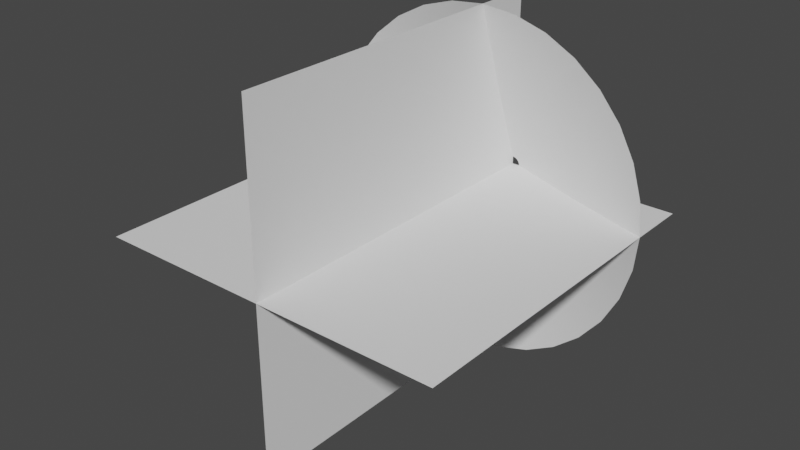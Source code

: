 # Source: MuzzleFlash.blend  (saved by Blender 2.93.21; exported with 4.5.12 LTS)
import bpy
from mathutils import Matrix  # noqa: F401  (used for matrix-valued properties, if any)

bpy.ops.wm.read_factory_settings(use_empty=True)
scene = bpy.context.scene
scene.name = 'Scene'

# ---- collections
col_collection = bpy.data.collections.new('Collection'); scene.collection.children.link(col_collection)

# ---- world
world_world = bpy.data.worlds.new('World'); scene.world = world_world
world_world.use_nodes = True; world_world.node_tree.nodes.clear()
_N = world_world.node_tree.nodes; _L = world_world.node_tree.links
n0 = _N.new('ShaderNodeOutputWorld'); n0.name = 'World Output'; n0.location = (300, 300)
n1 = _N.new('ShaderNodeBackground'); n1.name = 'Background'; n1.location = (10, 300)
n1.inputs[0].default_value = (0.05088, 0.05088, 0.05088, 1.0)
_L.new(n1.outputs[0], n0.inputs[0])
n0.is_active_output = True
world_world.color = (0.05088, 0.05088, 0.05088)
world_world.use_sun_shadow = False
world_world.sun_shadow_jitter_overblur = 0.0

# ---- meshes
me_circle = bpy.data.meshes.new('Circle')
me_circle.from_pydata([(0.0, 1.0, 0.3456), (-0.1951, 0.9808, 0.3456), (-0.3827, 0.9239, 0.3456), (-0.5556, 0.8315, 0.3456), (-0.7071, 0.7071, 0.3456), (-0.8315, 0.5556, 0.3456), (-0.9239, 0.3827, 0.3456), (-0.9808, 0.1951, 0.3456), (-1.0, -4.371e-08, 0.3456), (-0.9808, -0.1951, 0.3456), (-0.9239, -0.3827, 0.3456), (-0.8315, -0.5556, 0.3456), (-0.7071, -0.7071, 0.3456), (-0.5556, -0.8315, 0.3456), (-0.3827, -0.9239, 0.3456), (-0.1951, -0.9808, 0.3456), (8.742e-08, -1.0, 0.3456), (0.1951, -0.9808, 0.3456), (0.3827, -0.9239, 0.3456), (0.5556, -0.8315, 0.3456), (0.7071, -0.7071, 0.3456), (0.8315, -0.5556, 0.3456), (0.9239, -0.3827, 0.3456), (0.9808, -0.1951, 0.3456), (1.0, 1.192e-08, 0.3456), (0.9808, 0.1951, 0.3456), (0.9239, 0.3827, 0.3456), (0.8315, 0.5556, 0.3456), (0.7071, 0.7071, 0.3456), (0.5556, 0.8315, 0.3456), (0.3827, 0.9239, 0.3456), (0.1951, 0.9808, 0.3456), (-1.336e-08, 0.04338, 0.001516), (-0.008463, 0.04255, 0.001516), (-0.0166, 0.04008, 0.001516), (-0.0241, 0.03607, 0.001516), (-0.03067, 0.03067, 0.001516), (-0.03607, 0.0241, 0.001516), (-0.04008, 0.0166, 0.001516), (-0.04255, 0.008463, 0.001516), (-0.04338, -1.971e-08, 0.001516), (-0.04255, -0.008463, 0.001516), (-0.04008, -0.0166, 0.001516), (-0.03607, -0.0241, 0.001516), (-0.03067, -0.03067, 0.001516), (-0.0241, -0.03607, 0.001516), (-0.0166, -0.04008, 0.001516), (-0.008463, -0.04255, 0.001516), (-9.571e-09, -0.04338, 0.001516), (0.008463, -0.04255, 0.001516), (0.0166, -0.04008, 0.001516), (0.0241, -0.03607, 0.001516), (0.03067, -0.03067, 0.001516), (0.03607, -0.0241, 0.001516), (0.04008, -0.0166, 0.001516), (0.04255, -0.008463, 0.001516), (0.04338, -1.73e-08, 0.001516), (0.04255, 0.008463, 0.001516), (0.04008, 0.0166, 0.001516), (0.03607, 0.0241, 0.001516), (0.03067, 0.03067, 0.001516), (0.0241, 0.03607, 0.001516), (0.0166, 0.04008, 0.001516), (0.008463, 0.04255, 0.001516), (-0.368, -0.368, 0.1816), (-0.2891, -0.4327, 0.1816), (0.4808, 0.1992, 0.1816), (0.4327, 0.2891, 0.1816), (-0.1992, -0.4808, 0.1816), (-6.699e-09, 0.5204, 0.1816), (-0.1015, 0.5104, 0.1816), (0.368, 0.368, 0.1816), (-0.1015, -0.5104, 0.1816), (-0.1992, 0.4808, 0.1816), (0.2891, 0.4327, 0.1816), (3.88e-08, -0.5204, 0.1816), (-0.2891, 0.4327, 0.1816), (0.1992, 0.4808, 0.1816), (0.1015, -0.5104, 0.1816), (-0.368, 0.368, 0.1816), (0.1015, 0.5104, 0.1816), (0.1992, -0.4808, 0.1816), (-0.4327, 0.2891, 0.1816), (0.2891, -0.4327, 0.1816), (-0.4808, 0.1992, 0.1816), (0.368, -0.368, 0.1816), (-0.5104, 0.1015, 0.1816), (0.4327, -0.2891, 0.1816), (-0.5204, -3.168e-08, 0.1816), (0.4808, -0.1992, 0.1816), (-0.5104, -0.1015, 0.1816), (0.5104, -0.1015, 0.1816), (-0.4808, -0.1992, 0.1816), (0.5204, -2.726e-09, 0.1816), (-0.4327, -0.2891, 0.1816), (0.5104, 0.1015, 0.1816)], [], [(65, 64, 44, 45), (67, 66, 58, 59), (68, 65, 45, 46), (70, 69, 32, 33), (71, 67, 59, 60), (72, 68, 46, 47), (73, 70, 33, 34), (74, 71, 60, 61), (75, 72, 47, 48), (76, 73, 34, 35), (77, 74, 61, 62), (78, 75, 48, 49), (79, 76, 35, 36), (80, 77, 62, 63), (81, 78, 49, 50), (82, 79, 36, 37), (69, 80, 63, 32), (83, 81, 50, 51), (84, 82, 37, 38), (85, 83, 51, 52), (86, 84, 38, 39), (87, 85, 52, 53), (88, 86, 39, 40), (89, 87, 53, 54), (90, 88, 40, 41), (91, 89, 54, 55), (92, 90, 41, 42), (93, 91, 55, 56), (94, 92, 42, 43), (95, 93, 56, 57), (64, 94, 43, 44), (66, 95, 57, 58), (26, 25, 95, 66), (12, 11, 94, 64), (25, 24, 93, 95), (11, 10, 92, 94), (24, 23, 91, 93), (10, 9, 90, 92), (23, 22, 89, 91), (9, 8, 88, 90), (22, 21, 87, 89), (8, 7, 86, 88), (21, 20, 85, 87), (7, 6, 84, 86), (20, 19, 83, 85), (6, 5, 82, 84), (19, 18, 81, 83), (0, 31, 80, 69), (5, 4, 79, 82), (18, 17, 78, 81), (31, 30, 77, 80), (4, 3, 76, 79), (17, 16, 75, 78), (30, 29, 74, 77), (3, 2, 73, 76), (16, 15, 72, 75), (29, 28, 71, 74), (2, 1, 70, 73), (15, 14, 68, 72), (28, 27, 67, 71), (1, 0, 69, 70), (14, 13, 65, 68), (27, 26, 66, 67), (13, 12, 64, 65)])
me_circle.polygons.foreach_set('use_smooth', [True] * 64)
_uv = me_circle.uv_layers.new(name='UVMap')
_uv.uv.foreach_set('vector', [0.7505, 0.4991, 0.7817, 0.4991, 0.7824, 0.0004137, 0.7512, 0.0003678, 0.3139, 0.4984, 0.3451, 0.4985, 0.3458, -0.000229, 0.3146, -0.0002749, 0.7193, 0.499, 0.7505, 0.4991, 0.7512, 0.0003678, 0.72, 0.0003219, 0.1268, 0.4981, 0.1579, 0.4982, 0.1587, -0.0005045, 0.1275, -0.0005504, 0.2827, 0.4984, 0.3139, 0.4984, 0.3146, -0.0002749, 0.2834, -0.0003209, 0.6881, 0.499, 0.7193, 0.499, 0.72, 0.0003219, 0.6889, 0.000276, 0.09557, 0.4981, 0.1268, 0.4981, 0.1275, -0.0005504, 0.0963, -0.0005963, 0.2515, 0.4983, 0.2827, 0.4984, 0.2834, -0.0003209, 0.2522, -0.0003667, 0.6569, 0.4989, 0.6881, 0.499, 0.6889, 0.000276, 0.6577, 0.0002301, 0.06438, 0.498, 0.09557, 0.4981, 0.0963, -0.0005963, 0.06511, -0.0006422, 0.2203, 0.4983, 0.2515, 0.4983, 0.2522, -0.0003667, 0.2211, -0.0004127, 0.6258, 0.4989, 0.6569, 0.4989, 0.6577, 0.0002301, 0.6265, 0.0001842, 0.03319, 0.498, 0.06438, 0.498, 0.06511, -0.0006422, 0.03393, -0.0006881, 0.1891, 0.4982, 0.2203, 0.4983, 0.2211, -0.0004127, 0.1899, -0.0004585, 0.5946, 0.4988, 0.6258, 0.4989, 0.6265, 0.0001842, 0.5953, 0.0001383, 0.002005, 0.498, 0.03319, 0.498, 0.03393, -0.0006881, 0.00274, -0.0007341, 0.1579, 0.4982, 0.1891, 0.4982, 0.1899, -0.0004585, 0.1587, -0.0005045, 0.5634, 0.4988, 0.5946, 0.4988, 0.5953, 0.0001383, 0.5641, 9.239e-05, 0.9688, 0.4994, 1.0, 0.4994, 1.001, 0.0007351, 0.9695, 0.0006891, 0.5322, 0.4987, 0.5634, 0.4988, 0.5641, 9.239e-05, 0.5329, 4.649e-05, 0.9376, 0.4993, 0.9688, 0.4994, 0.9695, 0.0006891, 0.9384, 0.0006433, 0.501, 0.4987, 0.5322, 0.4987, 0.5329, 4.649e-05, 0.5017, 5.364e-07, 0.9064, 0.4993, 0.9376, 0.4993, 0.9384, 0.0006433, 0.9072, 0.0005974, 0.4698, 0.4986, 0.501, 0.4987, 0.5017, 5.364e-07, 0.4706, -4.53e-05, 0.8753, 0.4992, 0.9064, 0.4993, 0.9072, 0.0005974, 0.876, 0.0005515, 0.4386, 0.4986, 0.4698, 0.4986, 0.4706, -4.53e-05, 0.4394, -9.131e-05, 0.8441, 0.4992, 0.8753, 0.4992, 0.876, 0.0005515, 0.8448, 0.0005056, 0.4074, 0.4985, 0.4386, 0.4986, 0.4394, -9.131e-05, 0.4082, -0.0001372, 0.8129, 0.4991, 0.8441, 0.4992, 0.8448, 0.0005056, 0.8136, 0.0004597, 0.3763, 0.4985, 0.4074, 0.4985, 0.4082, -0.0001372, 0.377, -0.0001831, 0.7817, 0.4991, 0.8129, 0.4991, 0.8136, 0.0004597, 0.7824, 0.0004137, 0.3451, 0.4985, 0.3763, 0.4985, 0.377, -0.0001831, 0.3458, -0.000229, 0.3443, 0.9998, 0.3755, 0.9998, 0.3763, 0.4985, 0.3451, 0.4985, 0.781, 1.0, 0.8121, 1.0, 0.8129, 0.4991, 0.7817, 0.4991, 0.3755, 0.9998, 0.4067, 0.9999, 0.4074, 0.4985, 0.3763, 0.4985, 0.8121, 1.0, 0.8433, 1.001, 0.8441, 0.4992, 0.8129, 0.4991, 0.4067, 0.9999, 0.4379, 0.9999, 0.4386, 0.4986, 0.4074, 0.4985, 0.8433, 1.001, 0.8745, 1.001, 0.8753, 0.4992, 0.8441, 0.4992, 0.4379, 0.9999, 0.4691, 1.0, 0.4698, 0.4986, 0.4386, 0.4986, 0.8745, 1.001, 0.9057, 1.001, 0.9064, 0.4993, 0.8753, 0.4992, 0.4691, 1.0, 0.5003, 1.0, 0.501, 0.4987, 0.4698, 0.4986, 0.9057, 1.001, 0.9369, 1.001, 0.9376, 0.4993, 0.9064, 0.4993, 0.5003, 1.0, 0.5315, 1.0, 0.5322, 0.4987, 0.501, 0.4987, 0.9369, 1.001, 0.9681, 1.001, 0.9688, 0.4994, 0.9376, 0.4993, 0.5315, 1.0, 0.5626, 1.0, 0.5634, 0.4988, 0.5322, 0.4987, 0.9681, 1.001, 0.9993, 1.001, 1.0, 0.4994, 0.9688, 0.4994, 0.5626, 1.0, 0.5938, 1.0, 0.5946, 0.4988, 0.5634, 0.4988, 0.1572, 0.9995, 0.1884, 0.9995, 0.1891, 0.4982, 0.1579, 0.4982, 0.001267, 0.9993, 0.03245, 0.9993, 0.03319, 0.498, 0.002005, 0.498, 0.5938, 1.0, 0.625, 1.0, 0.6258, 0.4989, 0.5946, 0.4988, 0.1884, 0.9995, 0.2196, 0.9996, 0.2203, 0.4983, 0.1891, 0.4982, 0.03245, 0.9993, 0.06364, 0.9994, 0.06438, 0.498, 0.03319, 0.498, 0.625, 1.0, 0.6562, 1.0, 0.6569, 0.4989, 0.6258, 0.4989, 0.2196, 0.9996, 0.2508, 0.9996, 0.2515, 0.4983, 0.2203, 0.4983, 0.06364, 0.9994, 0.09483, 0.9994, 0.09557, 0.4981, 0.06438, 0.498, 0.6562, 1.0, 0.6874, 1.0, 0.6881, 0.499, 0.6569, 0.4989, 0.2508, 0.9996, 0.282, 0.9997, 0.2827, 0.4984, 0.2515, 0.4983, 0.09483, 0.9994, 0.126, 0.9994, 0.1268, 0.4981, 0.09557, 0.4981, 0.6874, 1.0, 0.7186, 1.0, 0.7193, 0.499, 0.6881, 0.499, 0.282, 0.9997, 0.3131, 0.9997, 0.3139, 0.4984, 0.2827, 0.4984, 0.126, 0.9994, 0.1572, 0.9995, 0.1579, 0.4982, 0.1268, 0.4981, 0.7186, 1.0, 0.7498, 1.0, 0.7505, 0.4991, 0.7193, 0.499, 0.3131, 0.9997, 0.3443, 0.9998, 0.3451, 0.4985, 0.3139, 0.4984, 0.7498, 1.0, 0.781, 1.0, 0.7817, 0.4991, 0.7505, 0.4991])
me_circle.use_remesh_fix_poles = True
me_circle.use_remesh_preserve_attributes = False
me_circle.update()
me_plane = bpy.data.meshes.new('Plane')
me_plane.from_pydata([(-1.0, -2.0, 2.34e-05), (1.0, -2.0, 2.34e-05), (-1.0, 0.0, 2.34e-05), (1.0, 0.0, 2.34e-05)], [], [(0, 1, 3, 2)])
_uv = me_plane.uv_layers.new(name='UVMap')
_uv.uv.foreach_set('vector', [0.0, 0.0, 1.0, 0.0, 1.0, 1.0, 0.0, 1.0])
me_plane.use_remesh_fix_poles = True
me_plane.use_remesh_preserve_attributes = False
me_plane.update()
me_plane_001 = bpy.data.meshes.new('Plane.001')
me_plane_001.from_pydata([(-1.0, -2.0, -1.023e-12), (1.0, -2.0, -1.023e-12), (-1.0, 0.0, -1.023e-12), (1.0, 0.0, -1.023e-12)], [], [(0, 1, 3, 2)])
_uv = me_plane_001.uv_layers.new(name='UVMap')
_uv.uv.foreach_set('vector', [0.0, 0.0, 1.0, 0.0, 1.0, 1.0, 0.0, 1.0])
me_plane_001.use_remesh_fix_poles = True
me_plane_001.use_remesh_preserve_attributes = False
me_plane_001.update()

# ---- objects
ob_circle = bpy.data.objects.new('Circle', me_circle)
ob_plane = bpy.data.objects.new('Plane', me_plane)
ob_plane_001 = bpy.data.objects.new('Plane.001', me_plane_001)

# ---- transforms, parenting, visibility, modifiers, constraints
ob_circle.location = (0.0, 0.0, 0.0)
ob_circle.rotation_euler = (1.571, -0.0, 0.0)
ob_plane.location = (2.183e-11, 0.0, -2.34e-05)
ob_plane_001.location = (2.183e-11, 0.0, -2.34e-05)
ob_plane_001.rotation_euler = (0.0, 1.571, 0.0)

# ---- collection membership
col_collection.objects.link(ob_circle)
col_collection.objects.link(ob_plane)
col_collection.objects.link(ob_plane_001)

# ---- scene / render settings (as saved in the file)
scene.frame_start = 1; scene.frame_end = 250; scene.frame_set(35)
scene.render.engine = 'BLENDER_EEVEE_NEXT'
scene.cycles.use_denoising = False
scene.cycles.samples = 128
scene.cycles.sampling_pattern = 'TABULATED_SOBOL'
scene.cycles.use_adaptive_sampling = False
scene.cycles.use_light_tree = False
scene.view_settings.view_transform = 'Filmic'
bpy.context.view_layer.update()

# ---- added for rendering (the .blend has no active camera and no usable light): camera, sun
cam_auto = bpy.data.cameras.new('AutoCamera')
cam_auto.lens = 50.0
cam_auto.sensor_width = 36.0
cam_auto.clip_end = 1000.0
ob_auto_camera = bpy.data.objects.new('AutoCamera', cam_auto)
scene.collection.objects.link(ob_auto_camera)
ob_auto_camera.location = (3.20507, -4.84609, 2.56406)
ob_auto_camera.rotation_euler = (1.09748, -7.21219e-08, 0.694738)
scene.camera = ob_auto_camera
light_auto_sun = bpy.data.lights.new('AutoSun', 'SUN')
light_auto_sun.energy = 3.0
light_auto_sun.angle = 0.0523599
ob_auto_sun = bpy.data.objects.new('AutoSun', light_auto_sun)
scene.collection.objects.link(ob_auto_sun)
ob_auto_sun.rotation_euler = (0.872665, 0.174533, 0.523599)
bpy.context.view_layer.update()
